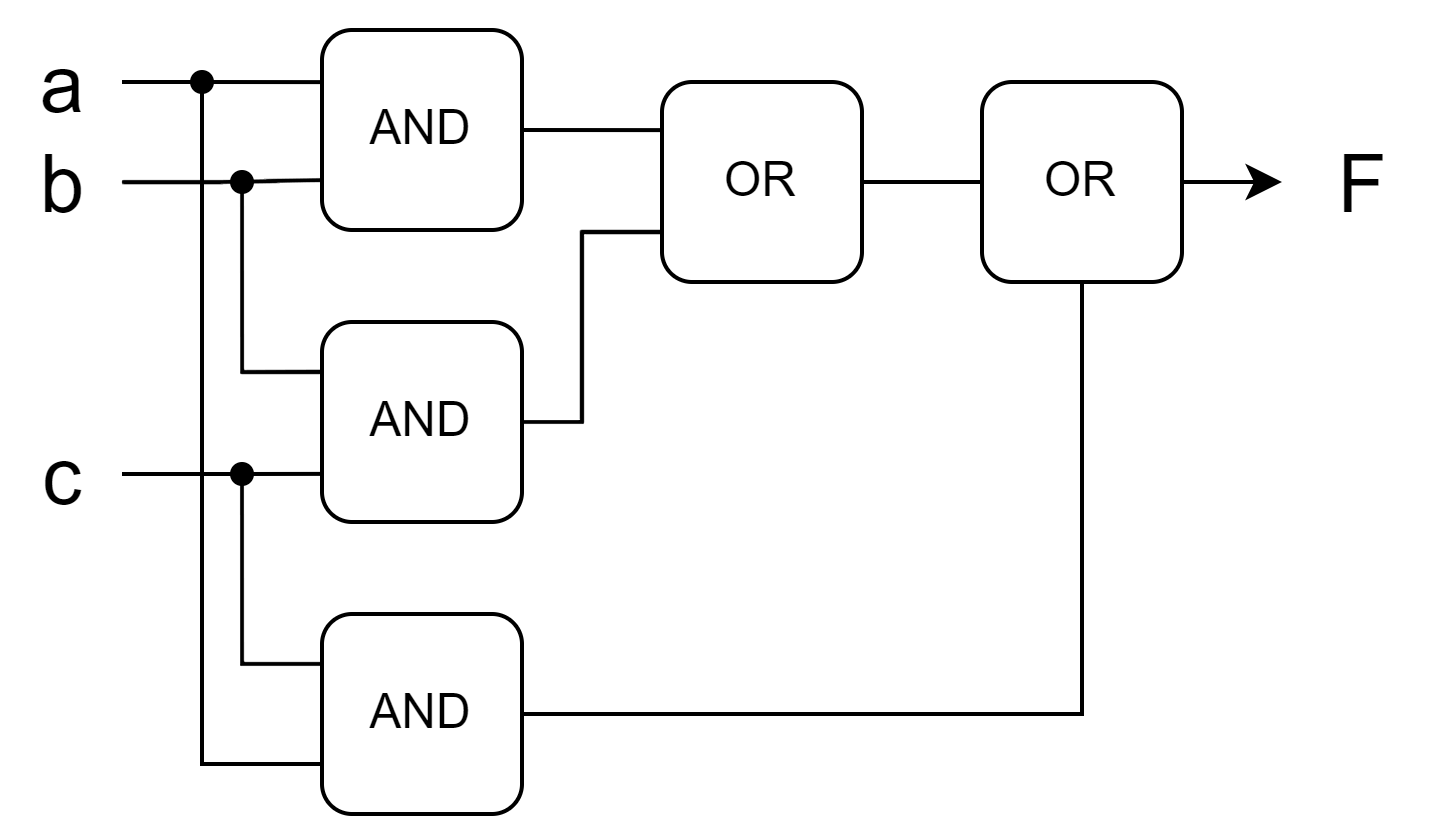

The diagram above was exported from draw.io. Its source (the exported page's mxGraphModel, read from the mxfile embedded in the PNG):
<mxGraphModel dx="519" dy="356" grid="1" gridSize="10" guides="1" tooltips="1" connect="1" arrows="1" fold="1" page="1" pageScale="1" pageWidth="850" pageHeight="1100" math="0" shadow="0">
  <root>
    <mxCell id="0" />
    <mxCell id="1" parent="0" />
    <mxCell id="mMrwX0nMs-1cF8uUwV5P-204" style="edgeStyle=orthogonalEdgeStyle;rounded=0;orthogonalLoop=1;jettySize=auto;html=1;entryX=0;entryY=0.25;entryDx=0;entryDy=0;endArrow=none;endFill=0;" edge="1" parent="1" source="mMrwX0nMs-1cF8uUwV5P-205" target="mMrwX0nMs-1cF8uUwV5P-197">
      <mxGeometry relative="1" as="geometry" />
    </mxCell>
    <mxCell id="mMrwX0nMs-1cF8uUwV5P-161" value="a" style="text;html=1;align=center;verticalAlign=middle;resizable=0;points=[];autosize=1;strokeColor=none;fillColor=none;fontSize=20;" vertex="1" parent="1">
      <mxGeometry x="130" y="37" width="30" height="40" as="geometry" />
    </mxCell>
    <mxCell id="mMrwX0nMs-1cF8uUwV5P-209" style="edgeStyle=orthogonalEdgeStyle;rounded=0;orthogonalLoop=1;jettySize=auto;html=1;entryX=0;entryY=0.75;entryDx=0;entryDy=0;endArrow=none;endFill=0;" edge="1" parent="1" source="mMrwX0nMs-1cF8uUwV5P-162" target="mMrwX0nMs-1cF8uUwV5P-197">
      <mxGeometry relative="1" as="geometry" />
    </mxCell>
    <mxCell id="mMrwX0nMs-1cF8uUwV5P-162" value="b" style="text;html=1;align=center;verticalAlign=middle;resizable=0;points=[];autosize=1;strokeColor=none;fillColor=none;fontSize=20;" vertex="1" parent="1">
      <mxGeometry x="130" y="62" width="30" height="40" as="geometry" />
    </mxCell>
    <mxCell id="mMrwX0nMs-1cF8uUwV5P-177" value="F" style="text;html=1;align=center;verticalAlign=middle;resizable=0;points=[];autosize=1;strokeColor=none;fillColor=none;fontSize=20;" vertex="1" parent="1">
      <mxGeometry x="450" y="62" width="40" height="40" as="geometry" />
    </mxCell>
    <mxCell id="mMrwX0nMs-1cF8uUwV5P-221" style="edgeStyle=orthogonalEdgeStyle;rounded=0;orthogonalLoop=1;jettySize=auto;html=1;exitX=1;exitY=0.5;exitDx=0;exitDy=0;entryX=0;entryY=0.25;entryDx=0;entryDy=0;endArrow=none;endFill=0;" edge="1" parent="1" source="mMrwX0nMs-1cF8uUwV5P-197" target="mMrwX0nMs-1cF8uUwV5P-198">
      <mxGeometry relative="1" as="geometry" />
    </mxCell>
    <mxCell id="mMrwX0nMs-1cF8uUwV5P-197" value="AND" style="rounded=1;whiteSpace=wrap;html=1;" vertex="1" parent="1">
      <mxGeometry x="210" y="44" width="50" height="50" as="geometry" />
    </mxCell>
    <mxCell id="mMrwX0nMs-1cF8uUwV5P-226" style="edgeStyle=orthogonalEdgeStyle;rounded=0;orthogonalLoop=1;jettySize=auto;html=1;exitX=1;exitY=0.5;exitDx=0;exitDy=0;entryX=0;entryY=0.5;entryDx=0;entryDy=0;endArrow=none;endFill=0;" edge="1" parent="1" source="mMrwX0nMs-1cF8uUwV5P-198" target="mMrwX0nMs-1cF8uUwV5P-202">
      <mxGeometry relative="1" as="geometry" />
    </mxCell>
    <mxCell id="mMrwX0nMs-1cF8uUwV5P-198" value="OR" style="rounded=1;whiteSpace=wrap;html=1;" vertex="1" parent="1">
      <mxGeometry x="295" y="57" width="50" height="50" as="geometry" />
    </mxCell>
    <mxCell id="mMrwX0nMs-1cF8uUwV5P-210" style="edgeStyle=orthogonalEdgeStyle;rounded=0;orthogonalLoop=1;jettySize=auto;html=1;entryX=0;entryY=0.75;entryDx=0;entryDy=0;endArrow=none;endFill=0;" edge="1" parent="1" source="mMrwX0nMs-1cF8uUwV5P-211" target="mMrwX0nMs-1cF8uUwV5P-200">
      <mxGeometry relative="1" as="geometry" />
    </mxCell>
    <mxCell id="mMrwX0nMs-1cF8uUwV5P-199" value="c" style="text;html=1;align=center;verticalAlign=middle;resizable=0;points=[];autosize=1;strokeColor=none;fillColor=none;fontSize=20;" vertex="1" parent="1">
      <mxGeometry x="130" y="135" width="30" height="40" as="geometry" />
    </mxCell>
    <mxCell id="mMrwX0nMs-1cF8uUwV5P-219" style="edgeStyle=orthogonalEdgeStyle;rounded=0;orthogonalLoop=1;jettySize=auto;html=1;exitX=1;exitY=0.5;exitDx=0;exitDy=0;entryX=0;entryY=0.75;entryDx=0;entryDy=0;endArrow=none;endFill=0;" edge="1" parent="1" source="mMrwX0nMs-1cF8uUwV5P-200" target="mMrwX0nMs-1cF8uUwV5P-198">
      <mxGeometry relative="1" as="geometry">
        <Array as="points">
          <mxPoint x="275" y="142" />
          <mxPoint x="275" y="94" />
        </Array>
      </mxGeometry>
    </mxCell>
    <mxCell id="mMrwX0nMs-1cF8uUwV5P-200" value="AND" style="rounded=1;whiteSpace=wrap;html=1;" vertex="1" parent="1">
      <mxGeometry x="210" y="117" width="50" height="50" as="geometry" />
    </mxCell>
    <mxCell id="mMrwX0nMs-1cF8uUwV5P-227" style="edgeStyle=orthogonalEdgeStyle;rounded=0;orthogonalLoop=1;jettySize=auto;html=1;exitX=1;exitY=0.5;exitDx=0;exitDy=0;entryX=0.5;entryY=1;entryDx=0;entryDy=0;endArrow=none;endFill=0;" edge="1" parent="1" source="mMrwX0nMs-1cF8uUwV5P-201" target="mMrwX0nMs-1cF8uUwV5P-202">
      <mxGeometry relative="1" as="geometry" />
    </mxCell>
    <mxCell id="mMrwX0nMs-1cF8uUwV5P-201" value="AND" style="rounded=1;whiteSpace=wrap;html=1;" vertex="1" parent="1">
      <mxGeometry x="210" y="190" width="50" height="50" as="geometry" />
    </mxCell>
    <mxCell id="mMrwX0nMs-1cF8uUwV5P-228" style="edgeStyle=orthogonalEdgeStyle;rounded=0;orthogonalLoop=1;jettySize=auto;html=1;exitX=1;exitY=0.5;exitDx=0;exitDy=0;" edge="1" parent="1" source="mMrwX0nMs-1cF8uUwV5P-202" target="mMrwX0nMs-1cF8uUwV5P-177">
      <mxGeometry relative="1" as="geometry" />
    </mxCell>
    <mxCell id="mMrwX0nMs-1cF8uUwV5P-202" value="OR" style="rounded=1;whiteSpace=wrap;html=1;" vertex="1" parent="1">
      <mxGeometry x="375" y="57" width="50" height="50" as="geometry" />
    </mxCell>
    <mxCell id="mMrwX0nMs-1cF8uUwV5P-208" value="" style="edgeStyle=orthogonalEdgeStyle;rounded=0;orthogonalLoop=1;jettySize=auto;html=1;entryDx=0;entryDy=0;endArrow=none;endFill=0;" edge="1" parent="1" target="mMrwX0nMs-1cF8uUwV5P-205">
      <mxGeometry relative="1" as="geometry">
        <mxPoint x="160" y="57" as="sourcePoint" />
        <mxPoint x="210" y="57" as="targetPoint" />
      </mxGeometry>
    </mxCell>
    <mxCell id="mMrwX0nMs-1cF8uUwV5P-214" style="edgeStyle=orthogonalEdgeStyle;rounded=0;orthogonalLoop=1;jettySize=auto;html=1;entryX=0;entryY=0.75;entryDx=0;entryDy=0;endArrow=none;endFill=0;" edge="1" parent="1" source="mMrwX0nMs-1cF8uUwV5P-205" target="mMrwX0nMs-1cF8uUwV5P-201">
      <mxGeometry relative="1" as="geometry">
        <Array as="points">
          <mxPoint x="180" y="228" />
        </Array>
      </mxGeometry>
    </mxCell>
    <mxCell id="mMrwX0nMs-1cF8uUwV5P-205" value="" style="shape=waypoint;sketch=0;size=6;pointerEvents=1;points=[];fillColor=none;resizable=0;rotatable=0;perimeter=centerPerimeter;snapToPoint=1;" vertex="1" parent="1">
      <mxGeometry x="170" y="47" width="20" height="20" as="geometry" />
    </mxCell>
    <mxCell id="mMrwX0nMs-1cF8uUwV5P-212" value="" style="edgeStyle=orthogonalEdgeStyle;rounded=0;orthogonalLoop=1;jettySize=auto;html=1;entryDx=0;entryDy=0;endArrow=none;endFill=0;" edge="1" parent="1" source="mMrwX0nMs-1cF8uUwV5P-199" target="mMrwX0nMs-1cF8uUwV5P-211">
      <mxGeometry relative="1" as="geometry">
        <mxPoint x="160" y="155" as="sourcePoint" />
        <mxPoint x="210" y="155" as="targetPoint" />
      </mxGeometry>
    </mxCell>
    <mxCell id="mMrwX0nMs-1cF8uUwV5P-215" style="edgeStyle=orthogonalEdgeStyle;rounded=0;orthogonalLoop=1;jettySize=auto;html=1;entryX=0;entryY=0.25;entryDx=0;entryDy=0;endArrow=none;endFill=0;" edge="1" parent="1" source="mMrwX0nMs-1cF8uUwV5P-211" target="mMrwX0nMs-1cF8uUwV5P-201">
      <mxGeometry relative="1" as="geometry">
        <Array as="points">
          <mxPoint x="190" y="202" />
        </Array>
      </mxGeometry>
    </mxCell>
    <mxCell id="mMrwX0nMs-1cF8uUwV5P-211" value="" style="shape=waypoint;sketch=0;size=6;pointerEvents=1;points=[];fillColor=none;resizable=0;rotatable=0;perimeter=centerPerimeter;snapToPoint=1;" vertex="1" parent="1">
      <mxGeometry x="180" y="145" width="20" height="20" as="geometry" />
    </mxCell>
    <mxCell id="mMrwX0nMs-1cF8uUwV5P-217" style="edgeStyle=orthogonalEdgeStyle;rounded=0;orthogonalLoop=1;jettySize=auto;html=1;entryX=0;entryY=0.25;entryDx=0;entryDy=0;endArrow=none;endFill=0;" edge="1" parent="1" source="mMrwX0nMs-1cF8uUwV5P-216" target="mMrwX0nMs-1cF8uUwV5P-200">
      <mxGeometry relative="1" as="geometry">
        <Array as="points">
          <mxPoint x="190" y="130" />
        </Array>
      </mxGeometry>
    </mxCell>
    <mxCell id="mMrwX0nMs-1cF8uUwV5P-216" value="" style="shape=waypoint;sketch=0;size=6;pointerEvents=1;points=[];fillColor=none;resizable=0;rotatable=0;perimeter=centerPerimeter;snapToPoint=1;" vertex="1" parent="1">
      <mxGeometry x="180" y="72" width="20" height="20" as="geometry" />
    </mxCell>
  </root>
</mxGraphModel>